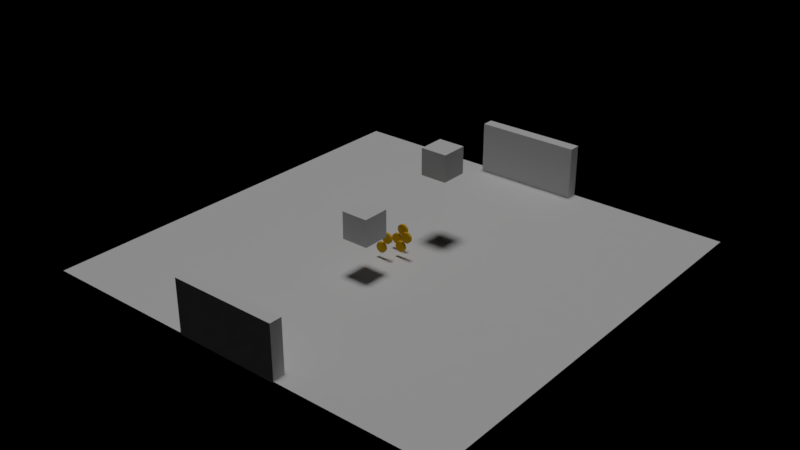 # Source: Lib_Assets.blend  (saved by Blender 2.79.7; exported with 4.5.12 LTS)
import bpy
from mathutils import Matrix  # noqa: F401  (used for matrix-valued properties, if any)

bpy.ops.wm.read_factory_settings(use_empty=True)
scene = bpy.context.scene
scene.name = 'Scene'

# ---- collections
col_collection_1 = bpy.data.collections.new('Collection 1'); scene.collection.children.link(col_collection_1)
col_collection_2 = bpy.data.collections.new('Collection 2'); scene.collection.children.link(col_collection_2)
col_collection_2.hide_render = True
col_collection_2.hide_viewport = True
col_collection_3 = bpy.data.collections.new('Collection 3'); scene.collection.children.link(col_collection_3)
col_collection_3.hide_render = True
col_collection_3.hide_viewport = True
col_coin = bpy.data.collections.new('coin')  # instanced only; not linked into the scene

# ---- materials (node trees are filled in below, after node groups)
mat_dor = bpy.data.materials.new('dor')
mat_dor.alpha_threshold = 0.0
mat_dor.use_transparent_shadow = False
mat_dor.roughness = 0.5
mat_coin = bpy.data.materials.new('coin')
mat_coin.alpha_threshold = 0.0
mat_coin.use_transparent_shadow = False
mat_coin.diffuse_color = (0.8, 0.4584, 0.006869, 1.0)
mat_coin.roughness = 0.5
mat_coin.specular_intensity = 0.0

# ---- material node trees

# ---- lights
light_hemi = bpy.data.lights.new('Hemi', 'SUN')
light_hemi.transmission_factor = 0.0
light_hemi.angle = 0.1993
light_hemi.energy = 1.0
light_hemi.shadow_buffer_clip_start = 0.5
light_hemi.shadow_soft_size = 0.1
light_hemi.shadow_cascade_max_distance = 1000.0

# ---- meshes
me_cube_004 = bpy.data.meshes.new('Cube.004')
me_cube_004.from_pydata([(-1.0, -1.0, -1.0), (-1.0, -1.0, 1.0), (-1.0, 1.0, -1.0), (-1.0, 1.0, 1.0), (1.0, -1.0, -1.0), (1.0, -1.0, 1.0), (1.0, 1.0, -1.0), (1.0, 1.0, 1.0)], [], [(0, 1, 3, 2), (2, 3, 7, 6), (6, 7, 5, 4), (4, 5, 1, 0), (2, 6, 4, 0), (7, 3, 1, 5)])
me_cube_004.use_remesh_preserve_volume = False
me_cube_004.use_remesh_preserve_attributes = False
me_cube_004.use_mirror_vertex_groups = False
me_cube_004.update()
me_cube_003 = bpy.data.meshes.new('Cube.003')
me_cube_003.from_pydata([(-1.0, -1.0, -1.0), (-1.0, -1.0, 1.0), (-1.0, 1.0, -1.0), (-1.0, 1.0, 1.0), (1.0, -1.0, -1.0), (1.0, -1.0, 1.0), (1.0, 1.0, -1.0), (1.0, 1.0, 1.0)], [], [(0, 1, 3, 2), (2, 3, 7, 6), (6, 7, 5, 4), (4, 5, 1, 0), (2, 6, 4, 0), (7, 3, 1, 5)])
me_cube_003.use_remesh_preserve_volume = False
me_cube_003.use_remesh_preserve_attributes = False
me_cube_003.use_mirror_vertex_groups = False
me_cube_003.update()
me_cube_001 = bpy.data.meshes.new('Cube.001')
me_cube_001.from_pydata([(-13.85, -13.85, -2.0), (-13.85, -13.85, 2.0), (-13.85, 13.85, -2.0), (-13.85, 13.85, 2.0), (13.85, -13.85, -2.0), (13.85, -13.85, 2.0), (13.85, 13.85, -2.0), (13.85, 13.85, 2.0)], [], [(0, 1, 3, 2), (2, 3, 7, 6), (6, 7, 5, 4), (4, 5, 1, 0), (2, 6, 4, 0), (7, 3, 1, 5)])
me_cube_001.use_remesh_preserve_volume = False
me_cube_001.use_remesh_preserve_attributes = False
me_cube_001.use_mirror_vertex_groups = False
me_cube_001.update()
me_plane_003 = bpy.data.meshes.new('Plane.003')
me_plane_003.from_pydata([(-4.0, -0.4725, -2.0), (4.0, -0.4725, -2.0), (-4.0, -0.4725, 2.0), (4.0, -0.4725, 2.0), (-4.0, 0.4426, -2.0), (4.0, 0.4426, -2.0), (-4.0, 0.4426, 2.0), (4.0, 0.4426, 2.0)], [], [(0, 1, 3, 2), (4, 6, 7, 5), (0, 4, 5, 1), (1, 5, 7, 3), (2, 6, 4, 0), (3, 7, 6, 2)])
me_plane_003.materials.append(mat_dor)
me_plane_003.use_remesh_preserve_volume = False
me_plane_003.use_remesh_preserve_attributes = False
me_plane_003.use_mirror_vertex_groups = False
me_plane_003.update()
me_plane_002 = bpy.data.meshes.new('Plane.002')
me_plane_002.from_pydata([(-4.0, -0.4725, -0.9534), (4.0, -0.4725, -0.9534), (-4.0, -0.4725, 3.047), (4.0, -0.4725, 3.047), (-4.0, 0.4426, -0.9534), (4.0, 0.4426, -0.9534), (-4.0, 0.4426, 3.047), (4.0, 0.4426, 3.047)], [], [(0, 1, 3, 2), (4, 6, 7, 5), (0, 4, 5, 1), (1, 5, 7, 3), (2, 6, 4, 0), (3, 7, 6, 2)])
me_plane_002.materials.append(mat_dor)
me_plane_002.use_remesh_preserve_volume = False
me_plane_002.use_remesh_preserve_attributes = False
me_plane_002.use_mirror_vertex_groups = False
me_plane_002.update()
me_plane_001 = bpy.data.meshes.new('Plane.001')
me_plane_001.from_pydata([(-16.0, -16.0, 0.0), (16.0, -16.0, 0.0), (-16.0, 16.0, 0.0), (16.0, 16.0, 0.0)], [], [(0, 1, 3, 2)])
me_plane_001.use_remesh_preserve_volume = False
me_plane_001.use_remesh_preserve_attributes = False
me_plane_001.use_mirror_vertex_groups = False
me_plane_001.update()
me_cube_008 = bpy.data.meshes.new('Cube.008')
me_cube_008.from_pydata([(-0.3893, -0.3893, -0.3893), (-0.3893, -0.3893, 0.3893), (-0.3893, 0.3893, -0.3893), (-0.3893, 0.3893, 0.3893), (0.3893, -0.3893, -0.3893), (0.3893, -0.3893, 0.3893), (0.3893, 0.3893, -0.3893), (0.3893, 0.3893, 0.3893)], [], [(0, 1, 3, 2), (2, 3, 7, 6), (6, 7, 5, 4), (4, 5, 1, 0), (2, 6, 4, 0), (7, 3, 1, 5)])
me_cube_008.use_remesh_preserve_volume = False
me_cube_008.use_remesh_preserve_attributes = False
me_cube_008.use_mirror_vertex_groups = False
me_cube_008.update()
me_circle_002 = bpy.data.meshes.new('Circle.002')
me_circle_002.from_pydata([(-3.996e-09, -0.08723, 0.3995), (-0.1998, -0.08723, 0.346), (-0.346, -0.08723, 0.1998), (-0.3995, -0.08723, 3.468e-08), (-0.346, -0.08723, -0.1998), (-0.1998, -0.08723, -0.346), (-6.432e-08, -0.08723, -0.3995), (0.1998, -0.08723, -0.346), (0.346, -0.08723, -0.1998), (0.3995, -0.08723, -1.336e-07), (0.346, -0.08723, 0.1998), (0.1998, -0.08723, 0.346), (-3.996e-09, 0.09885, 0.3995), (-0.1998, 0.09885, 0.346), (-0.346, 0.09885, 0.1998), (-0.3995, 0.09885, 3.468e-08), (-0.346, 0.09885, -0.1998), (-0.1998, 0.09885, -0.346), (-6.432e-08, 0.09885, -0.3995), (0.1998, 0.09885, -0.346), (0.346, 0.09885, -0.1998), (0.3995, 0.09885, -1.336e-07), (0.346, 0.09885, 0.1998), (0.1998, 0.09885, 0.346)], [], [(2, 1, 13, 14), (9, 8, 20, 21), (6, 5, 17, 18), (3, 2, 14, 15), (10, 9, 21, 22), (7, 6, 18, 19), (4, 3, 15, 16), (11, 10, 22, 23), (1, 0, 12, 13), (8, 7, 19, 20), (5, 4, 16, 17), (0, 11, 23, 12), (13, 12, 23, 22, 21, 20, 19, 18, 17, 16, 15, 14), (1, 2, 3, 4, 5, 6, 7, 8, 9, 10, 11, 0)])
me_circle_002.materials.append(mat_coin)
me_circle_002.use_remesh_preserve_volume = False
me_circle_002.use_remesh_preserve_attributes = False
me_circle_002.use_mirror_vertex_groups = False
me_circle_002.update()
me_cube_007 = bpy.data.meshes.new('Cube.007')
me_cube_007.from_pydata([(-0.3893, -0.3893, -0.3893), (-0.3893, -0.3893, 0.3893), (-0.3893, 0.3893, -0.3893), (-0.3893, 0.3893, 0.3893), (0.3893, -0.3893, -0.3893), (0.3893, -0.3893, 0.3893), (0.3893, 0.3893, -0.3893), (0.3893, 0.3893, 0.3893)], [], [(0, 1, 3, 2), (2, 3, 7, 6), (6, 7, 5, 4), (4, 5, 1, 0), (2, 6, 4, 0), (7, 3, 1, 5)])
me_cube_007.use_remesh_preserve_volume = False
me_cube_007.use_remesh_preserve_attributes = False
me_cube_007.use_mirror_vertex_groups = False
me_cube_007.update()
me_circle_001 = bpy.data.meshes.new('Circle.001')
me_circle_001.from_pydata([(-3.996e-09, -0.08723, 0.3995), (-0.1998, -0.08723, 0.346), (-0.346, -0.08723, 0.1998), (-0.3995, -0.08723, 3.468e-08), (-0.346, -0.08723, -0.1998), (-0.1998, -0.08723, -0.346), (-6.432e-08, -0.08723, -0.3995), (0.1998, -0.08723, -0.346), (0.346, -0.08723, -0.1998), (0.3995, -0.08723, -1.336e-07), (0.346, -0.08723, 0.1998), (0.1998, -0.08723, 0.346), (-3.996e-09, 0.09885, 0.3995), (-0.1998, 0.09885, 0.346), (-0.346, 0.09885, 0.1998), (-0.3995, 0.09885, 3.468e-08), (-0.346, 0.09885, -0.1998), (-0.1998, 0.09885, -0.346), (-6.432e-08, 0.09885, -0.3995), (0.1998, 0.09885, -0.346), (0.346, 0.09885, -0.1998), (0.3995, 0.09885, -1.336e-07), (0.346, 0.09885, 0.1998), (0.1998, 0.09885, 0.346)], [], [(2, 1, 13, 14), (9, 8, 20, 21), (6, 5, 17, 18), (3, 2, 14, 15), (10, 9, 21, 22), (7, 6, 18, 19), (4, 3, 15, 16), (11, 10, 22, 23), (1, 0, 12, 13), (8, 7, 19, 20), (5, 4, 16, 17), (0, 11, 23, 12), (13, 12, 23, 22, 21, 20, 19, 18, 17, 16, 15, 14), (1, 2, 3, 4, 5, 6, 7, 8, 9, 10, 11, 0)])
me_circle_001.materials.append(mat_coin)
me_circle_001.use_remesh_preserve_volume = False
me_circle_001.use_remesh_preserve_attributes = False
me_circle_001.use_mirror_vertex_groups = False
me_circle_001.update()
me_cube = bpy.data.meshes.new('Cube')
me_cube.from_pydata([(-0.3893, -0.3893, -0.3893), (-0.3893, -0.3893, 0.3893), (-0.3893, 0.3893, -0.3893), (-0.3893, 0.3893, 0.3893), (0.3893, -0.3893, -0.3893), (0.3893, -0.3893, 0.3893), (0.3893, 0.3893, -0.3893), (0.3893, 0.3893, 0.3893)], [], [(0, 1, 3, 2), (2, 3, 7, 6), (6, 7, 5, 4), (4, 5, 1, 0), (2, 6, 4, 0), (7, 3, 1, 5)])
me_cube.use_remesh_preserve_volume = False
me_cube.use_remesh_preserve_attributes = False
me_cube.use_mirror_vertex_groups = False
me_cube.update()
me_circle = bpy.data.meshes.new('Circle')
me_circle.from_pydata([(-3.996e-09, -0.08723, 0.3995), (-0.1998, -0.08723, 0.346), (-0.346, -0.08723, 0.1998), (-0.3995, -0.08723, 3.468e-08), (-0.346, -0.08723, -0.1998), (-0.1998, -0.08723, -0.346), (-6.432e-08, -0.08723, -0.3995), (0.1998, -0.08723, -0.346), (0.346, -0.08723, -0.1998), (0.3995, -0.08723, -1.336e-07), (0.346, -0.08723, 0.1998), (0.1998, -0.08723, 0.346), (-3.996e-09, 0.09885, 0.3995), (-0.1998, 0.09885, 0.346), (-0.346, 0.09885, 0.1998), (-0.3995, 0.09885, 3.468e-08), (-0.346, 0.09885, -0.1998), (-0.1998, 0.09885, -0.346), (-6.432e-08, 0.09885, -0.3995), (0.1998, 0.09885, -0.346), (0.346, 0.09885, -0.1998), (0.3995, 0.09885, -1.336e-07), (0.346, 0.09885, 0.1998), (0.1998, 0.09885, 0.346)], [], [(2, 1, 13, 14), (9, 8, 20, 21), (6, 5, 17, 18), (3, 2, 14, 15), (10, 9, 21, 22), (7, 6, 18, 19), (4, 3, 15, 16), (11, 10, 22, 23), (1, 0, 12, 13), (8, 7, 19, 20), (5, 4, 16, 17), (0, 11, 23, 12), (13, 12, 23, 22, 21, 20, 19, 18, 17, 16, 15, 14), (1, 2, 3, 4, 5, 6, 7, 8, 9, 10, 11, 0)])
me_circle.materials.append(mat_coin)
me_circle.use_remesh_preserve_volume = False
me_circle.use_remesh_preserve_attributes = False
me_circle.use_mirror_vertex_groups = False
me_circle.update()
me_cube_005 = bpy.data.meshes.new('Cube.005')
me_cube_005.from_pydata([(0.3249, 15.94, -2.439), (0.3249, 15.94, 2.439), (0.3249, -15.94, -2.439), (0.3249, -15.94, 2.439), (-0.3261, 15.94, -2.439), (-0.3261, 15.94, 2.439), (-0.3261, -15.94, -2.439), (-0.3261, -15.94, 2.439)], [], [(0, 1, 3, 2), (2, 3, 7, 6), (6, 7, 5, 4), (4, 5, 1, 0), (2, 6, 4, 0), (7, 3, 1, 5)])
me_cube_005.use_remesh_preserve_volume = False
me_cube_005.use_remesh_preserve_attributes = False
me_cube_005.use_mirror_vertex_groups = False
me_cube_005.update()
me_cube_002 = bpy.data.meshes.new('Cube.002')
me_cube_002.from_pydata([(15.98, -0.3255, -2.439), (15.98, -0.3255, 2.439), (4.015, -0.3255, -2.439), (4.015, -0.3255, 2.439), (15.98, 0.3255, -2.439), (15.98, 0.3255, 2.439), (4.015, 0.3255, -2.439), (4.015, 0.3255, 2.439), (-3.929, -0.3255, -2.439), (-3.929, -0.3255, 2.439), (-15.89, -0.3255, -2.439), (-15.89, -0.3255, 2.439), (-3.929, 0.3255, -2.439), (-3.929, 0.3255, 2.439), (-15.89, 0.3255, -2.439), (-15.89, 0.3255, 2.439)], [], [(0, 1, 3, 2), (2, 3, 7, 6), (6, 7, 5, 4), (4, 5, 1, 0), (2, 6, 4, 0), (7, 3, 1, 5), (8, 9, 11, 10), (10, 11, 15, 14), (14, 15, 13, 12), (12, 13, 9, 8), (10, 14, 12, 8), (15, 11, 9, 13)])
me_cube_002.use_remesh_preserve_volume = False
me_cube_002.use_remesh_preserve_attributes = False
me_cube_002.use_mirror_vertex_groups = False
me_cube_002.update()

# ---- objects
ob_coin_001 = bpy.data.objects.new('coin.001', None)
ob_coin = bpy.data.objects.new('coin', None)
ob_cube_003 = bpy.data.objects.new('Cube.003', me_cube_004)
ob_hemi = bpy.data.objects.new('Hemi', light_hemi)
ob_cube_001 = bpy.data.objects.new('Cube.001', me_cube_003)
ob_arena = bpy.data.objects.new('arena', me_cube_001)
ob_porta_entre = bpy.data.objects.new('porta_entre', me_plane_003)
ob_porta_saida = bpy.data.objects.new('porta_saida', me_plane_002)
ob_chao = bpy.data.objects.new('chao', me_plane_001)
ob_coin_colider_002 = bpy.data.objects.new('coin_colider.002', me_cube_008)
ob_coin_mesh_002 = bpy.data.objects.new('coin_mesh.002', me_circle_002)
ob_coin_colider_001 = bpy.data.objects.new('coin_colider.001', me_cube_007)
ob_coin_mesh_001 = bpy.data.objects.new('coin_mesh.001', me_circle_001)
ob_coin_colider = bpy.data.objects.new('coin_colider', me_cube)
ob_coin_mesh = bpy.data.objects.new('coin_mesh', me_circle)
ob_muro_1 = bpy.data.objects.new('muro_1', me_cube_005)
ob_muro_porta = bpy.data.objects.new('muro_porta', me_cube_002)

# ---- transforms, parenting, visibility, modifiers, constraints
ob_coin_001.location = (0.1548, -0.1287, 0.8376)
ob_coin_001.show_instancer_for_render = False
ob_coin_001.instance_type = 'COLLECTION'
ob_coin_001.lineart.crease_threshold = 0.0
ob_coin.location = (-0.3454, -0.1287, 3.618e-05)
ob_coin.show_instancer_for_render = False
ob_coin.instance_type = 'COLLECTION'
ob_coin.lineart.crease_threshold = 0.0
ob_cube_003.location = (0.8651, 3.48, 6.2)
ob_cube_003.lineart.crease_threshold = 0.0
ob_hemi.location = (1.099, -4.317, 2.664e-05)
ob_hemi.lineart.crease_threshold = 0.0
ob_cube_001.location = (0.0, -3.568, 3.85)
ob_cube_001.lineart.crease_threshold = 0.0
ob_arena.location = (0.0, 0.0, 0.0)
ob_arena.hide_render = True
ob_arena.display_type = 'WIRE'
ob_arena.show_name = True
ob_arena.lineart.crease_threshold = 0.0
ob_porta_entre.parent = ob_arena
ob_porta_entre.location = (0.0, -15.54, 1.892)
ob_porta_entre.lineart.crease_threshold = 0.0
ob_porta_saida.parent = ob_arena
ob_porta_saida.location = (0.0, 15.61, 0.9789)
ob_porta_saida.lineart.crease_threshold = 0.0
ob_chao.parent = ob_arena
ob_chao.location = (0.0, 0.0, 0.0)
ob_chao.lineart.crease_threshold = 0.0
ob_coin_colider_002.location = (-0.4085, -0.8894, 0.8621)
ob_coin_colider_002.hide_render = True
ob_coin_colider_002.display_type = 'WIRE'
ob_coin_colider_002.show_name = True
ob_coin_colider_002.lineart.crease_threshold = 0.0
ob_coin_mesh_002.parent = ob_coin_colider_002
ob_coin_mesh_002.location = (0.0, 0.0, 0.0)
ob_coin_mesh_002.lineart.crease_threshold = 0.0
ob_coin_colider_001.location = (-0.4085, 0.7678, 0.8621)
ob_coin_colider_001.hide_render = True
ob_coin_colider_001.display_type = 'WIRE'
ob_coin_colider_001.show_name = True
ob_coin_colider_001.lineart.crease_threshold = 0.0
ob_coin_mesh_001.parent = ob_coin_colider_001
ob_coin_mesh_001.location = (0.0, 0.0, 0.0)
ob_coin_mesh_001.lineart.crease_threshold = 0.0
ob_coin_colider.location = (0.5367, 0.0, 0.8621)
ob_coin_colider.hide_render = True
ob_coin_colider.display_type = 'WIRE'
ob_coin_colider.show_name = True
ob_coin_colider.lineart.crease_threshold = 0.0
ob_coin_mesh.parent = ob_coin_colider
ob_coin_mesh.location = (0.0, 0.0, 0.0)
ob_coin_mesh.lineart.crease_threshold = 0.0
ob_muro_1.location = (0.0, 0.0, 2.367)
ob_muro_1.lineart.crease_threshold = 0.0
ob_muro_porta.location = (0.0, -1.553, 2.548)
ob_muro_porta.lineart.crease_threshold = 0.0
ob_coin_001.instance_collection = col_coin
ob_coin.instance_collection = col_coin

# ---- collection membership
col_collection_1.objects.link(ob_coin_001)
col_collection_1.objects.link(ob_coin)
col_collection_1.objects.link(ob_cube_003)
col_collection_1.objects.link(ob_hemi)
col_collection_1.objects.link(ob_cube_001)
col_collection_1.objects.link(ob_arena)
col_collection_1.objects.link(ob_porta_entre)
col_collection_1.objects.link(ob_porta_saida)
col_collection_1.objects.link(ob_chao)
col_collection_2.objects.link(ob_coin_colider_002)
col_collection_2.objects.link(ob_coin_mesh_002)
col_collection_2.objects.link(ob_coin_colider_001)
col_collection_2.objects.link(ob_coin_mesh_001)
col_collection_2.objects.link(ob_coin_colider)
col_collection_2.objects.link(ob_coin_mesh)
col_collection_3.objects.link(ob_muro_1)
col_collection_3.objects.link(ob_muro_porta)
col_coin.objects.link(ob_coin_colider_002)
col_coin.objects.link(ob_coin_mesh_002)
col_coin.objects.link(ob_coin_colider_001)
col_coin.objects.link(ob_coin_mesh_001)
col_coin.objects.link(ob_coin_colider)
col_coin.objects.link(ob_coin_mesh)

# ---- scene / render settings (as saved in the file)
scene.frame_start = 1; scene.frame_end = 250; scene.frame_set(5)
scene.render.engine = 'BLENDER_EEVEE_NEXT'
scene.render.resolution_percentage = 50
scene.render.dither_intensity = 0.0
scene.cycles.use_denoising = False
scene.cycles.samples = 128
scene.cycles.sampling_pattern = 'TABULATED_SOBOL'
scene.cycles.use_adaptive_sampling = False
scene.cycles.use_light_tree = False
scene.view_settings.view_transform = 'Standard'
bpy.context.view_layer.update()

# ---- added for rendering (the .blend has no active camera): camera
cam_auto = bpy.data.cameras.new('AutoCamera')
cam_auto.lens = 50.0
cam_auto.sensor_width = 36.0
cam_auto.clip_end = 1000.0
ob_auto_camera = bpy.data.objects.new('AutoCamera', cam_auto)
scene.collection.objects.link(ob_auto_camera)
ob_auto_camera.location = (42.8555, -51.4053, 36.665)
ob_auto_camera.rotation_euler = (1.09748, -7.21219e-08, 0.694738)
scene.camera = ob_auto_camera
bpy.context.view_layer.update()
